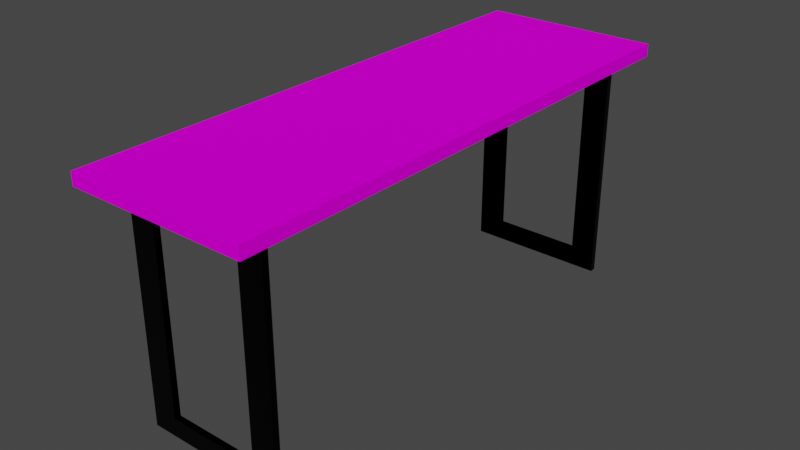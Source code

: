 # Source: table.blend  (saved by Blender 2.93.21; exported with 4.5.12 LTS)
import bpy
from mathutils import Matrix  # noqa: F401  (used for matrix-valued properties, if any)

bpy.ops.wm.read_factory_settings(use_empty=True)
scene = bpy.context.scene
scene.name = 'Scene'

# ---- collections
col_collection = bpy.data.collections.new('Collection'); scene.collection.children.link(col_collection)

# ---- images (referenced by path relative to the original .blend; pixels are not part of the script)
import os
ASSET_DIR = os.environ.get("B2B_ASSET_DIR", "")  # directory of the original .blend (textures are referenced by path, not embedded)
HERE = os.path.dirname(os.path.abspath(__file__))  # packed textures are extracted next to this script under _unpacked/

def load_image(name, relpath, width, height, colorspace="sRGB"):
    """Load a texture the original file referenced (path relative to the .blend, or extracted next to this script)."""
    p = next((c for c in (os.path.join(HERE, relpath), os.path.join(ASSET_DIR, relpath)) if relpath and os.path.exists(c)), "")
    if p:
        img = bpy.data.images.load(p, check_existing=True)
        img.name = name
    else:  # same state as the original file: an image datablock whose file is absent (Cycles renders it pink)
        img = bpy.data.images.new(name, width, height)
        img.source = "FILE"
        img.filepath = "//" + (relpath or name)
    img.colorspace_settings.name = colorspace
    return img
img_wood_solid_02_l_color_jpg = load_image('wood_solid_02-l-color.jpg', 'wood_solid_02-l-color.jpg', 1024, 1024, 'sRGB')

# ---- materials (node trees are filled in below, after node groups)
mat_material = bpy.data.materials.new('Material')
mat_material.alpha_threshold = 0.0
mat_material.use_transparent_shadow = False
mat_material.line_color = (0.0, 0.0, 0.0, 1.0)
mat_material_001 = bpy.data.materials.new('Material.001')
mat_material_001.alpha_threshold = 0.0
mat_material_001.use_transparent_shadow = False
mat_material_001.line_color = (0.0, 0.0, 0.0, 1.0)

# ---- material node trees
mat_material.use_nodes = True; mat_material.node_tree.nodes.clear()
_N = mat_material.node_tree.nodes; _L = mat_material.node_tree.links
n0 = _N.new('ShaderNodeOutputMaterial'); n0.name = 'Material Output'; n0.location = (300, 300)
n1 = _N.new('ShaderNodeBsdfPrincipled'); n1.name = 'Principled BSDF'; n1.location = (10, 300)
n1.distribution = 'GGX'
n1.subsurface_method = 'BURLEY'
n1.inputs[1].default_value = 0.0506
n1.inputs[2].default_value = 0.0
n1.inputs[3].default_value = 1.55
n1.inputs[9].default_value = (0.0, 0.2, 0.1)
n1.inputs[13].default_value = 0.0
n1.inputs[20].default_value = 0.0
n1.inputs[27].default_value = (0.0, 0.0, 0.0, 1.0)
n1.inputs[28].default_value = 1.0
n2 = _N.new('ShaderNodeTexImage'); n2.name = 'Image Texture'; n2.location = (-280, 280)
n2.image = img_wood_solid_02_l_color_jpg
_L.new(n1.outputs[0], n0.inputs[0])
_L.new(n2.outputs[0], n1.inputs[0])
n0.is_active_output = True
mat_material_001.use_nodes = True; mat_material_001.node_tree.nodes.clear()
_N = mat_material_001.node_tree.nodes; _L = mat_material_001.node_tree.links
n0 = _N.new('ShaderNodeOutputMaterial'); n0.name = 'Material Output'; n0.location = (300, 300)
n1 = _N.new('ShaderNodeBsdfPrincipled'); n1.name = 'Principled BSDF'; n1.location = (10, 300)
n1.distribution = 'GGX'
n1.subsurface_method = 'BURLEY'
n1.inputs[0].default_value = (0.0, 0.0, 0.0, 1.0)
n1.inputs[1].default_value = 1.0
n1.inputs[2].default_value = 0.4
n1.inputs[3].default_value = 1.45
n1.inputs[27].default_value = (0.0, 0.0, 0.0, 1.0)
n1.inputs[28].default_value = 1.0
_L.new(n1.outputs[0], n0.inputs[0])
n0.is_active_output = True

# ---- world
world_world = bpy.data.worlds.new('World'); scene.world = world_world
world_world.use_nodes = True; world_world.node_tree.nodes.clear()
_N = world_world.node_tree.nodes; _L = world_world.node_tree.links
n0 = _N.new('ShaderNodeOutputWorld'); n0.name = 'World Output'; n0.location = (300, 300)
n1 = _N.new('ShaderNodeBackground'); n1.name = 'Background'; n1.location = (10, 300)
n1.inputs[0].default_value = (0.05088, 0.05088, 0.05088, 1.0)
_L.new(n1.outputs[0], n0.inputs[0])
n0.is_active_output = True
world_world.color = (0.05088, 0.05088, 0.05088)
world_world.use_sun_shadow = False
world_world.sun_shadow_jitter_overblur = 0.0

# ---- meshes
me_cube = bpy.data.meshes.new('Cube')
me_cube.from_pydata([(1.0, 1.0, 1.0), (1.0, 1.0, -1.0), (1.0, -1.0, 1.0), (1.0, -1.0, -1.0), (-1.0, 1.0, 1.0), (-1.0, 1.0, -1.0), (-1.0, -1.0, 1.0), (-1.0, -1.0, -1.0)], [], [(0, 4, 6, 2), (3, 2, 6, 7), (7, 6, 4, 5), (5, 1, 3, 7), (1, 0, 2, 3), (5, 4, 0, 1)])
_uv = me_cube.uv_layers.new(name='UVMap')
_uv.uv.foreach_set('vector', [0.625, 0.5, 0.875, 0.5, 0.875, 0.75, 0.625, 0.75, 0.375, 0.75, 0.625, 0.75, 0.625, 1.0, 0.375, 1.0, 0.375, 0.0, 0.625, 0.0, 0.625, 0.25, 0.375, 0.25, 0.125, 0.5, 0.375, 0.5, 0.375, 0.75, 0.125, 0.75, 0.375, 0.5, 0.625, 0.5, 0.625, 0.75, 0.375, 0.75, 0.375, 0.25, 0.625, 0.25, 0.625, 0.5, 0.375, 0.5])
me_cube.materials.append(mat_material)
me_cube.use_remesh_preserve_volume = False
me_cube.use_remesh_preserve_attributes = False
me_cube.use_mirror_vertex_groups = False
me_cube.update()
me_cube_001 = bpy.data.meshes.new('Cube.001')
me_cube_001.from_pydata([(1.0, -1.0, 1.0), (1.0, -1.0, -1.0), (-1.0, -1.0, 1.0), (-1.0, -1.0, -1.0), (-1.0, -0.9199, -1.0), (1.0, -0.9199, 1.0), (-1.0, -0.9199, 1.0), (1.0, -0.9199, -1.0), (0.649, -1.0, 1.0), (0.649, -1.0, -1.0), (0.649, -0.9199, -1.0), (0.649, -0.9199, 1.0), (-0.6434, -1.0, 1.0), (-0.6434, -0.9199, -1.0), (-0.6434, -1.0, -1.0), (-0.6434, -0.9199, 1.0), (1.0, 0.04003, -1.0), (1.0, 0.04003, 1.0), (0.649, 0.04003, 1.0), (0.649, 0.04003, -1.0), (-1.0, 0.04003, 1.0), (-1.0, 0.04003, -1.0), (-0.6434, 0.04003, -1.0), (-0.6434, 0.04003, 1.0)], [], [(15, 6, 2, 12), (14, 12, 2, 3), (10, 7, 1, 9), (7, 5, 0, 1), (16, 17, 5, 7), (19, 16, 7, 10), (3, 2, 6, 4), (23, 20, 6, 15), (17, 18, 11, 5), (13, 10, 9, 14), (1, 0, 8, 9), (5, 11, 8, 0), (4, 13, 14, 3), (21, 22, 13, 4), (9, 8, 12, 14), (11, 15, 12, 8), (4, 6, 20, 21)])
_uv = me_cube_001.uv_layers.new(name='UVMap')
_uv.uv.foreach_set('vector', [0.8304, 0.74, 0.875, 0.74, 0.875, 0.75, 0.8304, 0.75, 0.375, 0.9554, 0.625, 0.9554, 0.625, 1.0, 0.375, 1.0, 0.3311, 0.74, 0.375, 0.74, 0.375, 0.75, 0.3311, 0.75, 0.375, 0.74, 0.625, 0.74, 0.625, 0.75, 0.375, 0.75, 0.375, 0.62, 0.625, 0.62, 0.625, 0.74, 0.375, 0.74, 0.3311, 0.62, 0.375, 0.62, 0.375, 0.74, 0.3311, 0.74, 0.375, 0.0, 0.625, 0.0, 0.625, 0.01001, 0.375, 0.01001, 0.8304, 0.62, 0.875, 0.62, 0.875, 0.74, 0.8304, 0.74, 0.625, 0.62, 0.6689, 0.62, 0.6689, 0.74, 0.625, 0.74, 0.1696, 0.74, 0.3311, 0.74, 0.3311, 0.75, 0.1696, 0.75, 0.375, 0.75, 0.625, 0.75, 0.625, 0.7939, 0.375, 0.7939, 0.625, 0.74, 0.6689, 0.74, 0.6689, 0.75, 0.625, 0.75, 0.125, 0.74, 0.1696, 0.74, 0.1696, 0.75, 0.125, 0.75, 0.125, 0.62, 0.1696, 0.62, 0.1696, 0.74, 0.125, 0.74, 0.375, 0.7939, 0.625, 0.7939, 0.625, 0.9554, 0.375, 0.9554, 0.6689, 0.74, 0.8304, 0.74, 0.8304, 0.75, 0.6689, 0.75, 0.375, 0.01001, 0.625, 0.01001, 0.625, 0.13, 0.375, 0.13])
me_cube_001.materials.append(mat_material_001)
me_cube_001.use_remesh_preserve_volume = False
me_cube_001.use_remesh_preserve_attributes = False
me_cube_001.use_mirror_vertex_groups = False
me_cube_001.update()
me_cube_002 = bpy.data.meshes.new('Cube.002')
me_cube_002.from_pydata([(1.0, -1.0, 1.0), (1.0, -1.0, -1.0), (-1.0, -1.0, 1.0), (-1.0, -1.0, -1.0), (-1.0, -0.9199, -1.0), (1.0, -0.9199, 1.0), (-1.0, -0.9199, 1.0), (1.0, -0.9199, -1.0), (0.649, -1.0, 1.0), (0.649, -1.0, -1.0), (0.649, -0.9199, -1.0), (0.649, -0.9199, 1.0), (-0.6434, -1.0, 1.0), (-0.6434, -0.9199, -1.0), (-0.6434, -1.0, -1.0), (-0.6434, -0.9199, 1.0), (1.0, 0.04003, -1.0), (1.0, 0.04003, 1.0), (0.649, 0.04003, 1.0), (0.649, 0.04003, -1.0), (-1.0, 0.04003, 1.0), (-1.0, 0.04003, -1.0), (-0.6434, 0.04003, -1.0), (-0.6434, 0.04003, 1.0)], [], [(15, 6, 2, 12), (14, 12, 2, 3), (10, 7, 1, 9), (7, 5, 0, 1), (16, 17, 5, 7), (19, 16, 7, 10), (3, 2, 6, 4), (23, 20, 6, 15), (17, 18, 11, 5), (13, 10, 9, 14), (1, 0, 8, 9), (5, 11, 8, 0), (4, 13, 14, 3), (21, 22, 13, 4), (9, 8, 12, 14), (11, 15, 12, 8), (4, 6, 20, 21)])
_uv = me_cube_002.uv_layers.new(name='UVMap')
_uv.uv.foreach_set('vector', [0.8304, 0.74, 0.875, 0.74, 0.875, 0.75, 0.8304, 0.75, 0.375, 0.9554, 0.625, 0.9554, 0.625, 1.0, 0.375, 1.0, 0.3311, 0.74, 0.375, 0.74, 0.375, 0.75, 0.3311, 0.75, 0.375, 0.74, 0.625, 0.74, 0.625, 0.75, 0.375, 0.75, 0.375, 0.62, 0.625, 0.62, 0.625, 0.74, 0.375, 0.74, 0.3311, 0.62, 0.375, 0.62, 0.375, 0.74, 0.3311, 0.74, 0.375, 0.0, 0.625, 0.0, 0.625, 0.01001, 0.375, 0.01001, 0.8304, 0.62, 0.875, 0.62, 0.875, 0.74, 0.8304, 0.74, 0.625, 0.62, 0.6689, 0.62, 0.6689, 0.74, 0.625, 0.74, 0.1696, 0.74, 0.3311, 0.74, 0.3311, 0.75, 0.1696, 0.75, 0.375, 0.75, 0.625, 0.75, 0.625, 0.7939, 0.375, 0.7939, 0.625, 0.74, 0.6689, 0.74, 0.6689, 0.75, 0.625, 0.75, 0.125, 0.74, 0.1696, 0.74, 0.1696, 0.75, 0.125, 0.75, 0.125, 0.62, 0.1696, 0.62, 0.1696, 0.74, 0.125, 0.74, 0.375, 0.7939, 0.625, 0.7939, 0.625, 0.9554, 0.375, 0.9554, 0.6689, 0.74, 0.8304, 0.74, 0.8304, 0.75, 0.6689, 0.75, 0.375, 0.01001, 0.625, 0.01001, 0.625, 0.13, 0.375, 0.13])
me_cube_002.materials.append(mat_material_001)
me_cube_002.use_remesh_preserve_volume = False
me_cube_002.use_remesh_preserve_attributes = False
me_cube_002.use_mirror_vertex_groups = False
me_cube_002.update()

# ---- objects
ob_cube = bpy.data.objects.new('Cube', me_cube)
ob_cube_001 = bpy.data.objects.new('Cube.001', me_cube_001)
ob_cube_002 = bpy.data.objects.new('Cube.002', me_cube_002)

# ---- transforms, parenting, visibility, modifiers, constraints
ob_cube.location = (0.0, 0.0, 27.0)
ob_cube.scale = (10.0, 30.0, 0.7)
ob_cube.lock_rotations_4d = False
ob_cube.empty_display_type = 'ARROWS'
ob_cube.lineart.crease_threshold = 0.0
ob_cube_001.location = (0.0, 25.83, 26.3)
ob_cube_001.rotation_euler = (1.571, 0.0, 0.0)
ob_cube_001.scale = (8.0, 25.57, -0.35)
ob_cube_001.lock_rotations_4d = False
ob_cube_001.empty_display_type = 'ARROWS'
ob_cube_001.lineart.crease_threshold = 0.0
ob_cube_002.location = (0.0, -25.73, 26.3)
ob_cube_002.rotation_euler = (1.571, 0.0, 0.0)
ob_cube_002.scale = (8.0, 25.57, -0.35)
ob_cube_002.lock_rotations_4d = False
ob_cube_002.empty_display_type = 'ARROWS'
ob_cube_002.lineart.crease_threshold = 0.0

# ---- collection membership
col_collection.objects.link(ob_cube)
col_collection.objects.link(ob_cube_001)
col_collection.objects.link(ob_cube_002)

# ---- scene / render settings (as saved in the file)
scene.frame_start = 1; scene.frame_end = 250; scene.frame_set(1)
scene.render.engine = 'BLENDER_EEVEE_NEXT'
scene.cycles.use_denoising = False
scene.cycles.samples = 128
scene.cycles.sampling_pattern = 'TABULATED_SOBOL'
scene.cycles.use_adaptive_sampling = False
scene.cycles.use_light_tree = False
scene.view_settings.view_transform = 'Filmic'
bpy.context.view_layer.update()

# ---- added for rendering (the .blend has no active camera and no usable light): camera, sun
cam_auto = bpy.data.cameras.new('AutoCamera')
cam_auto.lens = 50.0
cam_auto.sensor_width = 36.0
cam_auto.clip_end = 1116.47
ob_auto_camera = bpy.data.objects.new('AutoCamera', cam_auto)
scene.collection.objects.link(ob_auto_camera)
ob_auto_camera.location = (63.6169, -76.3403, 65.109)
ob_auto_camera.rotation_euler = (1.09748, -7.21219e-08, 0.694738)
scene.camera = ob_auto_camera
light_auto_sun = bpy.data.lights.new('AutoSun', 'SUN')
light_auto_sun.energy = 3.0
light_auto_sun.angle = 0.0523599
ob_auto_sun = bpy.data.objects.new('AutoSun', light_auto_sun)
scene.collection.objects.link(ob_auto_sun)
ob_auto_sun.rotation_euler = (0.872665, 0.174533, 0.523599)
bpy.context.view_layer.update()
